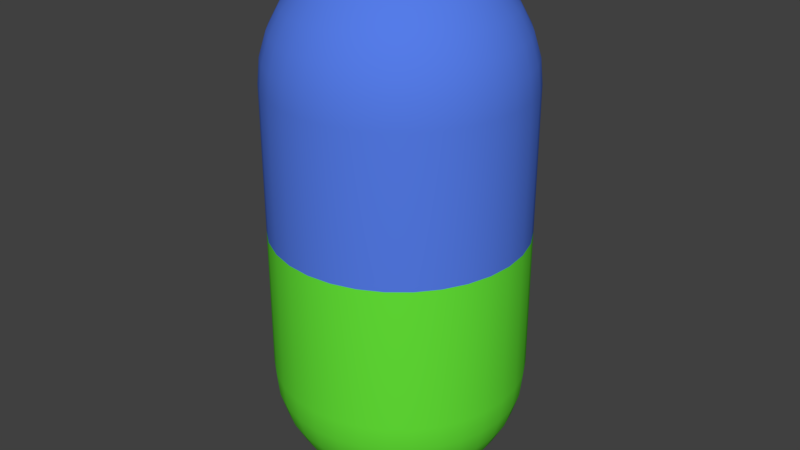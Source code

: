 # Source: pill.blend  (saved by Blender 2.79.0; exported with 4.5.12 LTS)
import bpy
from mathutils import Matrix  # noqa: F401  (used for matrix-valued properties, if any)

bpy.ops.wm.read_factory_settings(use_empty=True)
scene = bpy.context.scene
scene.name = 'Scene'

# ---- collections
col_collection_1 = bpy.data.collections.new('Collection 1'); scene.collection.children.link(col_collection_1)

# ---- materials (node trees are filled in below, after node groups)
mat_pill_half_1 = bpy.data.materials.new('Pill_half_1')
mat_pill_half_1.alpha_threshold = 0.0
mat_pill_half_1.use_transparent_shadow = False
mat_pill_half_1.diffuse_color = (0.09108, 0.2005, 0.8, 1.0)
mat_pill_half_1.roughness = 0.5
mat_pill_half_2 = bpy.data.materials.new('Pill_half_2')
mat_pill_half_2.alpha_threshold = 0.0
mat_pill_half_2.use_transparent_shadow = False
mat_pill_half_2.diffuse_color = (0.133, 0.8, 0.03985, 1.0)
mat_pill_half_2.roughness = 0.5

# ---- material node trees

# ---- world
world_world = bpy.data.worlds.new('World'); scene.world = world_world
world_world.color = (0.05088, 0.05088, 0.05088)
world_world.use_sun_shadow = False
world_world.sun_shadow_jitter_overblur = 0.0
world_world.cycles.sampling_method = 'MANUAL'

# ---- meshes
me_sphere = bpy.data.meshes.new('Sphere')
me_sphere.from_pydata([(0.0, 1.0, 7.55e-08), (0.0, 0.9808, -0.1951), (0.0, 0.5556, -0.8315), (0.1951, 0.9808, 7.55e-08), (0.1913, 0.9619, -0.1951), (0.1802, 0.9061, -0.3827), (0.1622, 0.8155, -0.5556), (0.1379, 0.6935, -0.7071), (0.1084, 0.5449, -0.8315), (0.07466, 0.3753, -0.9239), (0.03806, 0.1913, -0.9808), (0.3827, 0.9239, 7.55e-08), (0.3753, 0.9061, -0.1951), (0.3536, 0.8536, -0.3827), (0.3182, 0.7682, -0.5556), (0.2706, 0.6533, -0.7071), (0.2126, 0.5133, -0.8315), (0.1464, 0.3536, -0.9239), (0.07466, 0.1802, -0.9808), (0.5556, 0.8315, 7.55e-08), (0.5449, 0.8155, -0.1951), (0.5133, 0.7682, -0.3827), (0.4619, 0.6913, -0.5556), (0.3928, 0.5879, -0.7071), (0.3087, 0.4619, -0.8315), (0.2126, 0.3182, -0.9239), (0.1084, 0.1622, -0.9808), (0.7071, 0.7071, 7.55e-08), (0.6935, 0.6935, -0.1951), (0.6533, 0.6533, -0.3827), (0.5879, 0.5879, -0.5556), (0.5, 0.5, -0.7071), (0.3928, 0.3928, -0.8315), (0.2706, 0.2706, -0.9239), (0.1379, 0.1379, -0.9808), (0.8315, 0.5556, 7.55e-08), (0.8155, 0.5449, -0.1951), (0.7682, 0.5133, -0.3827), (0.6913, 0.4619, -0.5556), (0.5879, 0.3928, -0.7071), (0.4619, 0.3087, -0.8315), (0.3182, 0.2126, -0.9239), (0.1622, 0.1084, -0.9808), (0.9239, 0.3827, 7.55e-08), (0.9061, 0.3753, -0.1951), (0.8536, 0.3536, -0.3827), (0.7682, 0.3182, -0.5556), (0.6533, 0.2706, -0.7071), (0.5133, 0.2126, -0.8315), (0.3536, 0.1464, -0.9239), (0.1802, 0.07466, -0.9808), (0.9808, 0.1951, 7.55e-08), (0.9619, 0.1913, -0.1951), (0.9061, 0.1802, -0.3827), (0.8155, 0.1622, -0.5556), (0.6935, 0.1379, -0.7071), (0.5449, 0.1084, -0.8315), (0.3753, 0.07466, -0.9239), (0.1913, 0.03806, -0.9808), (1.0, -3.788e-07, 7.55e-08), (0.9808, -3.937e-07, -0.1951), (0.9239, -2.298e-07, -0.3827), (0.8315, -3.341e-07, -0.5556), (0.7071, -3.192e-07, -0.7071), (0.5556, -3.415e-07, -0.8315), (0.3827, -3.043e-07, -0.9239), (0.1951, -3.08e-07, -0.9808), (0.9808, -0.1951, 7.55e-08), (0.9619, -0.1913, -0.1951), (0.9061, -0.1802, -0.3827), (0.8155, -0.1622, -0.5556), (0.6935, -0.138, -0.7071), (0.5449, -0.1084, -0.8315), (0.3753, -0.07466, -0.9239), (0.1913, -0.03806, -0.9808), (0.9239, -0.3827, 7.55e-08), (0.9061, -0.3753, -0.1951), (0.8536, -0.3536, -0.3827), (0.7682, -0.3182, -0.5556), (0.6533, -0.2706, -0.7071), (0.5133, -0.2126, -0.8315), (0.3536, -0.1464, -0.9239), (0.1802, -0.07466, -0.9808), (0.8315, -0.5556, 7.55e-08), (0.8155, -0.5449, -0.1951), (0.7682, -0.5133, -0.3827), (0.6913, -0.4619, -0.5556), (0.5879, -0.3928, -0.7071), (0.4619, -0.3087, -0.8315), (0.3182, -0.2126, -0.9239), (0.1622, -0.1084, -0.9808), (0.7071, -0.7071, 7.55e-08), (0.6935, -0.6935, -0.1951), (0.6533, -0.6533, -0.3827), (0.5879, -0.5879, -0.5556), (0.5, -0.5, -0.7071), (0.3928, -0.3928, -0.8315), (0.2706, -0.2706, -0.9239), (0.1379, -0.138, -0.9808), (0.5556, -0.8315, 7.55e-08), (0.5449, -0.8155, -0.1951), (0.5133, -0.7682, -0.3827), (0.4619, -0.6913, -0.5556), (0.3928, -0.5879, -0.7071), (0.3087, -0.4619, -0.8315), (0.2126, -0.3182, -0.9239), (0.1084, -0.1622, -0.9808), (0.0, -3.258e-07, -1.0), (0.3827, -0.9239, 7.55e-08), (0.3753, -0.9061, -0.1951), (0.3536, -0.8536, -0.3827), (0.3182, -0.7682, -0.5556), (0.2706, -0.6533, -0.7071), (0.2126, -0.5133, -0.8315), (0.1464, -0.3536, -0.9239), (0.07466, -0.1802, -0.9808), (0.1951, -0.9808, 7.55e-08), (0.1913, -0.9619, -0.1951), (0.1802, -0.9061, -0.3827), (0.1622, -0.8155, -0.5556), (0.1379, -0.6935, -0.7071), (0.1084, -0.5449, -0.8315), (0.07466, -0.3753, -0.9239), (0.03806, -0.1913, -0.9808), (-1.003e-07, -1.0, 7.55e-08), (-8.544e-08, -0.9808, -0.1951), (6.357e-08, -0.9239, -0.3827), (-8.544e-08, -0.8315, -0.5556), (-2.584e-08, -0.7071, -0.7071), (-1.094e-08, -0.5556, -0.8315), (3.964e-09, -0.3827, -0.9239), (3.964e-09, -0.1951, -0.9808), (-0.1951, -0.9808, 7.55e-08), (-0.1913, -0.9619, -0.1951), (-0.1802, -0.9061, -0.3827), (-0.1622, -0.8155, -0.5556), (-0.1379, -0.6935, -0.7071), (-0.1084, -0.5449, -0.8315), (-0.07466, -0.3753, -0.9239), (-0.03806, -0.1913, -0.9808), (-0.3827, -0.9239, 7.55e-08), (-0.3753, -0.9061, -0.1951), (-0.3536, -0.8536, -0.3827), (-0.3182, -0.7682, -0.5556), (-0.2706, -0.6533, -0.7071), (-0.2126, -0.5133, -0.8315), (-0.1464, -0.3536, -0.9239), (-0.07466, -0.1802, -0.9808), (-0.5556, -0.8315, 7.55e-08), (-0.5449, -0.8155, -0.1951), (-0.5133, -0.7682, -0.3827), (-0.4619, -0.6913, -0.5556), (-0.3928, -0.5879, -0.7071), (-0.3087, -0.4619, -0.8315), (-0.2126, -0.3182, -0.9239), (-0.1084, -0.1622, -0.9808), (-0.7071, -0.7071, 7.55e-08), (-0.6935, -0.6935, -0.1951), (-0.6533, -0.6533, -0.3827), (-0.5879, -0.5879, -0.5556), (-0.5, -0.5, -0.7071), (-0.3928, -0.3928, -0.8315), (-0.2706, -0.2706, -0.9239), (-0.1379, -0.1379, -0.9808), (-0.8315, -0.5556, 7.55e-08), (-0.8155, -0.5449, -0.1951), (-0.7682, -0.5133, -0.3827), (-0.6913, -0.4619, -0.5556), (-0.5879, -0.3928, -0.7071), (-0.4619, -0.3087, -0.8315), (-0.3182, -0.2126, -0.9239), (-0.1622, -0.1084, -0.9808), (-0.9239, -0.3827, 7.55e-08), (-0.9061, -0.3753, -0.1951), (-0.8536, -0.3536, -0.3827), (-0.7682, -0.3182, -0.5556), (-0.6533, -0.2706, -0.7071), (-0.5133, -0.2126, -0.8315), (-0.3536, -0.1464, -0.9239), (-0.1802, -0.07466, -0.9808), (-0.9808, -0.1951, 7.55e-08), (-0.9619, -0.1913, -0.1951), (-0.9061, -0.1802, -0.3827), (-0.8155, -0.1622, -0.5556), (-0.6935, -0.1379, -0.7071), (-0.5449, -0.1084, -0.8315), (-0.3753, -0.07466, -0.9239), (-0.1913, -0.03806, -0.9808), (-1.0, -1.404e-07, 7.55e-08), (-0.9808, -9.567e-08, -0.1951), (-0.9239, -3.192e-07, -0.3827), (-0.8315, -1.404e-07, -0.5556), (-0.7071, -1.851e-07, -0.7071), (-0.5556, -2.596e-07, -0.8315), (-0.3827, -2.521e-07, -0.9239), (-0.1951, -3.155e-07, -0.9808), (-0.9808, 0.1951, 7.55e-08), (-0.9619, 0.1913, -0.1951), (-0.9061, 0.1802, -0.3827), (-0.8155, 0.1622, -0.5556), (-0.6935, 0.1379, -0.7071), (-0.5449, 0.1084, -0.8315), (-0.3753, 0.07466, -0.9239), (-0.1913, 0.03806, -0.9808), (-0.9239, 0.3827, 7.55e-08), (-0.9061, 0.3753, -0.1951), (-0.8536, 0.3536, -0.3827), (-0.7682, 0.3182, -0.5556), (-0.6533, 0.2706, -0.7071), (-0.5133, 0.2126, -0.8315), (-0.3536, 0.1464, -0.9239), (-0.1802, 0.07466, -0.9808), (-0.8315, 0.5556, 7.55e-08), (-0.8155, 0.5449, -0.1951), (-0.7682, 0.5133, -0.3827), (-0.6913, 0.4619, -0.5556), (-0.5879, 0.3928, -0.7071), (-0.4619, 0.3087, -0.8315), (-0.3182, 0.2126, -0.9239), (-0.1622, 0.1084, -0.9808), (-0.7071, 0.7071, 7.55e-08), (-0.6935, 0.6935, -0.1951), (-0.6533, 0.6533, -0.3827), (-0.5879, 0.5879, -0.5556), (-0.5, 0.5, -0.7071), (-0.3928, 0.3928, -0.8315), (-0.2706, 0.2706, -0.9239), (-0.1379, 0.1379, -0.9808), (-0.5556, 0.8315, 7.55e-08), (-0.5449, 0.8155, -0.1951), (-0.5133, 0.7682, -0.3827), (-0.4619, 0.6913, -0.5556), (-0.3928, 0.5879, -0.7071), (-0.3087, 0.4619, -0.8315), (-0.2126, 0.3182, -0.9239), (-0.1084, 0.1622, -0.9808), (-0.3827, 0.9239, 7.55e-08), (-0.3753, 0.9061, -0.1951), (-0.3536, 0.8536, -0.3827), (-0.3182, 0.7682, -0.5556), (-0.2706, 0.6533, -0.7071), (-0.2126, 0.5133, -0.8315), (-0.1464, 0.3536, -0.9239), (-0.07466, 0.1802, -0.9808), (-0.1951, 0.9808, 7.55e-08), (-0.1913, 0.9619, -0.1951), (-0.1802, 0.9061, -0.3827), (-0.1622, 0.8155, -0.5556), (-0.1379, 0.6935, -0.7071), (-0.1084, 0.5449, -0.8315), (-0.07466, 0.3753, -0.9239), (-0.03806, 0.1913, -0.9808), (6.357e-08, 0.9239, -0.3827), (2.722e-07, 0.8315, -0.5556), (1.53e-07, 0.7071, -0.7071), (7.847e-08, 0.3827, -0.9239), (1.514e-08, 0.1951, -0.9808), (-2.384e-07, 0.1951, 3.293), (-2.384e-07, 0.3827, 3.237), (-2.384e-07, 0.5556, 3.144), (-2.384e-07, 0.7071, 3.02), (-2.384e-07, 0.8315, 2.868), (-2.384e-07, 0.9239, 2.695), (-2.384e-07, 0.9808, 2.508), (-2.384e-07, 1.0, 2.313), (0.03806, 0.1913, 3.293), (0.07466, 0.3753, 3.237), (0.1084, 0.5449, 3.144), (0.1379, 0.6935, 3.02), (0.1622, 0.8155, 2.868), (0.1802, 0.9061, 2.695), (0.1913, 0.9619, 2.508), (0.1951, 0.9808, 2.313), (0.07466, 0.1802, 3.293), (0.1464, 0.3536, 3.237), (0.2126, 0.5133, 3.144), (0.2706, 0.6533, 3.02), (0.3182, 0.7682, 2.868), (0.3536, 0.8536, 2.695), (0.3753, 0.9061, 2.508), (0.3827, 0.9239, 2.313), (0.1084, 0.1622, 3.293), (0.2126, 0.3182, 3.237), (0.3087, 0.4619, 3.144), (0.3928, 0.5879, 3.02), (0.4619, 0.6913, 2.868), (0.5133, 0.7682, 2.695), (0.5449, 0.8155, 2.508), (0.5556, 0.8315, 2.313), (0.1379, 0.1379, 3.293), (0.2706, 0.2706, 3.237), (0.3928, 0.3928, 3.144), (0.5, 0.5, 3.02), (0.5879, 0.5879, 2.868), (0.6533, 0.6533, 2.695), (0.6935, 0.6935, 2.508), (0.7071, 0.7071, 2.313), (0.1622, 0.1084, 3.293), (0.3182, 0.2126, 3.237), (0.4619, 0.3087, 3.144), (0.5879, 0.3928, 3.02), (0.6913, 0.4619, 2.868), (0.7682, 0.5133, 2.695), (0.8155, 0.5449, 2.508), (0.8315, 0.5556, 2.313), (0.1802, 0.07466, 3.293), (0.3536, 0.1464, 3.237), (0.5133, 0.2126, 3.144), (0.6533, 0.2706, 3.02), (0.7682, 0.3182, 2.868), (0.8536, 0.3536, 2.695), (0.9061, 0.3753, 2.508), (0.9239, 0.3827, 2.313), (0.1913, 0.03806, 3.293), (0.3753, 0.07466, 3.237), (0.5449, 0.1084, 3.144), (0.6935, 0.1379, 3.02), (0.8155, 0.1622, 2.868), (0.9061, 0.1802, 2.695), (0.9619, 0.1913, 2.508), (0.9808, 0.1951, 2.313), (0.1951, -2.234e-07, 3.293), (0.3827, -2.16e-07, 3.237), (0.5556, -2.085e-07, 3.144), (0.7071, -2.16e-07, 3.02), (0.8315, -2.309e-07, 2.868), (0.9239, -1.713e-07, 2.695), (0.9808, -2.905e-07, 2.508), (1.0, -2.756e-07, 2.313), (0.1913, -0.03806, 3.293), (0.3753, -0.07466, 3.237), (0.5449, -0.1084, 3.144), (0.6935, -0.1379, 3.02), (0.8155, -0.1622, 2.868), (0.9061, -0.1802, 2.695), (0.9619, -0.1913, 2.508), (0.9808, -0.1951, 2.313), (0.1802, -0.07466, 3.293), (0.3536, -0.1464, 3.237), (0.5133, -0.2126, 3.144), (0.6533, -0.2706, 3.02), (0.7682, -0.3182, 2.868), (0.8536, -0.3536, 2.695), (0.9061, -0.3753, 2.508), (0.9239, -0.3827, 2.313), (0.1622, -0.1084, 3.293), (0.3182, -0.2126, 3.237), (0.4619, -0.3087, 3.144), (0.5879, -0.3928, 3.02), (0.6913, -0.4619, 2.868), (0.7682, -0.5133, 2.695), (0.8155, -0.5449, 2.508), (0.8315, -0.5556, 2.313), (0.1379, -0.138, 3.293), (0.2706, -0.2706, 3.237), (0.3928, -0.3928, 3.144), (0.5, -0.5, 3.02), (0.5879, -0.5879, 2.868), (0.6533, -0.6533, 2.695), (0.6935, -0.6935, 2.508), (0.7071, -0.7071, 2.313), (0.1084, -0.1622, 3.293), (0.2126, -0.3182, 3.237), (0.3087, -0.4619, 3.144), (0.3928, -0.5879, 3.02), (0.4619, -0.6913, 2.868), (0.5133, -0.7682, 2.695), (0.5449, -0.8155, 2.508), (0.5556, -0.8315, 2.313), (0.07466, -0.1802, 3.293), (0.1464, -0.3536, 3.237), (0.2126, -0.5133, 3.144), (0.2706, -0.6533, 3.02), (0.3182, -0.7682, 2.868), (0.3536, -0.8536, 2.695), (0.3753, -0.9061, 2.508), (0.3827, -0.9239, 2.313), (0.03806, -0.1913, 3.293), (0.07466, -0.3753, 3.237), (0.1084, -0.5449, 3.144), (0.1379, -0.6935, 3.02), (0.1622, -0.8155, 2.868), (0.1802, -0.9061, 2.695), (0.1913, -0.9619, 2.508), (0.1951, -0.9808, 2.313), (-2.456e-07, -0.1951, 3.293), (-1.972e-07, -0.3827, 3.237), (-2.121e-07, -0.5556, 3.144), (-2.643e-07, -0.7071, 3.02), (-3.239e-07, -0.8315, 2.868), (-1.749e-07, -0.9239, 2.695), (-3.239e-07, -0.9808, 2.508), (-3.388e-07, -1.0, 2.313), (-0.03806, -0.1913, 3.293), (-0.07466, -0.3753, 3.237), (-0.1084, -0.5449, 3.144), (-0.1379, -0.6935, 3.02), (-0.1622, -0.8155, 2.868), (-0.1802, -0.9061, 2.695), (-0.1913, -0.9619, 2.508), (-0.1951, -0.9808, 2.313), (-0.07466, -0.1802, 3.293), (-0.1464, -0.3536, 3.237), (-0.2126, -0.5133, 3.144), (-0.2706, -0.6533, 3.02), (-0.3182, -0.7682, 2.868), (-0.3536, -0.8536, 2.695), (-0.3753, -0.9061, 2.508), (-0.3827, -0.9239, 2.313), (-0.1084, -0.1622, 3.293), (-0.2126, -0.3182, 3.237), (-0.3087, -0.4619, 3.144), (-0.3928, -0.5879, 3.02), (-0.4619, -0.6913, 2.868), (-0.5133, -0.7682, 2.695), (-0.5449, -0.8155, 2.508), (-0.5556, -0.8315, 2.313), (-4.688e-07, -4.531e-07, 3.313), (-0.138, -0.138, 3.293), (-0.2706, -0.2706, 3.237), (-0.3928, -0.3928, 3.144), (-0.5, -0.5, 3.02), (-0.5879, -0.5879, 2.868), (-0.6533, -0.6533, 2.695), (-0.6935, -0.6935, 2.508), (-0.7071, -0.7071, 2.313), (-0.1622, -0.1084, 3.293), (-0.3182, -0.2126, 3.237), (-0.4619, -0.3087, 3.144), (-0.5879, -0.3928, 3.02), (-0.6913, -0.4619, 2.868), (-0.7682, -0.5133, 2.695), (-0.8155, -0.5449, 2.508), (-0.8315, -0.5556, 2.313), (-0.1802, -0.07466, 3.293), (-0.3536, -0.1464, 3.237), (-0.5133, -0.2126, 3.144), (-0.6533, -0.2706, 3.02), (-0.7682, -0.3182, 2.868), (-0.8536, -0.3536, 2.695), (-0.9061, -0.3753, 2.508), (-0.9239, -0.3827, 2.313), (-0.1913, -0.03806, 3.293), (-0.3753, -0.07466, 3.237), (-0.5449, -0.1084, 3.144), (-0.6935, -0.1379, 3.02), (-0.8155, -0.1622, 2.868), (-0.9061, -0.1802, 2.695), (-0.9619, -0.1913, 2.508), (-0.9808, -0.1951, 2.313), (-0.1951, -2.085e-07, 3.293), (-0.3827, -1.787e-07, 3.237), (-0.5556, -1.787e-07, 3.144), (-0.7071, -8.188e-08, 3.02), (-0.8315, -3.718e-08, 2.868), (-0.9239, -2.16e-07, 2.695), (-0.9808, 7.523e-09, 2.508), (-1.0, -3.718e-08, 2.313), (-0.1913, 0.03806, 3.293), (-0.3753, 0.07466, 3.237), (-0.5449, 0.1084, 3.144), (-0.6935, 0.1379, 3.02), (-0.8155, 0.1622, 2.868), (-0.9061, 0.1802, 2.695), (-0.9619, 0.1913, 2.508), (-0.9808, 0.1951, 2.313), (-0.1802, 0.07466, 3.293), (-0.3536, 0.1464, 3.237), (-0.5133, 0.2126, 3.144), (-0.6533, 0.2706, 3.02), (-0.7682, 0.3182, 2.868), (-0.8536, 0.3536, 2.695), (-0.9061, 0.3753, 2.508), (-0.9239, 0.3827, 2.313), (-0.1622, 0.1084, 3.293), (-0.3182, 0.2126, 3.237), (-0.4619, 0.3087, 3.144), (-0.5879, 0.3928, 3.02), (-0.6913, 0.4619, 2.868), (-0.7682, 0.5133, 2.695), (-0.8155, 0.5449, 2.508), (-0.8315, 0.5556, 2.313), (-0.138, 0.1379, 3.293), (-0.2706, 0.2706, 3.237), (-0.3928, 0.3928, 3.144), (-0.5, 0.5, 3.02), (-0.5879, 0.5879, 2.868), (-0.6533, 0.6533, 2.695), (-0.6935, 0.6935, 2.508), (-0.7071, 0.7071, 2.313), (-0.1084, 0.1622, 3.293), (-0.2126, 0.3182, 3.237), (-0.3087, 0.4619, 3.144), (-0.3928, 0.5879, 3.02), (-0.4619, 0.6913, 2.868), (-0.5133, 0.7682, 2.695), (-0.5449, 0.8155, 2.508), (-0.5556, 0.8315, 2.313), (-0.07466, 0.1802, 3.293), (-0.1464, 0.3536, 3.237), (-0.2126, 0.5133, 3.144), (-0.2706, 0.6533, 3.02), (-0.3182, 0.7682, 2.868), (-0.3536, 0.8536, 2.695), (-0.3753, 0.9061, 2.508), (-0.3827, 0.9239, 2.313), (-0.03806, 0.1913, 3.293), (-0.07466, 0.3753, 3.237), (-0.1084, 0.5449, 3.144), (-0.1379, 0.6935, 3.02), (-0.1622, 0.8155, 2.868), (-0.1802, 0.9061, 2.695), (-0.1913, 0.9619, 2.508), (-0.1951, 0.9808, 2.313), (0.9239, -0.3827, 1.156), (0.8315, 0.5556, 1.156), (-0.5556, -0.8315, 1.156), (-1.192e-07, 1.0, 1.156), (-2.196e-07, -1.0, 1.156), (0.9808, -0.1951, 1.156), (1.0, -3.272e-07, 1.156), (-0.8315, 0.5556, 1.156), (-1.0, -8.878e-08, 1.156), (0.7071, 0.7071, 1.156), (0.5556, 0.8315, 1.156), (-0.1951, 0.9808, 1.156), (-0.3827, 0.9239, 1.156), (-0.9808, -0.1951, 1.156), (-0.9239, -0.3827, 1.156), (0.8315, -0.5556, 1.156), (0.1951, -0.9808, 1.156), (0.3827, -0.9239, 1.156), (0.9808, 0.1951, 1.156), (0.9239, 0.3827, 1.156), (-0.9239, 0.3827, 1.156), (-0.9808, 0.1951, 1.156), (-0.5556, 0.8315, 1.156), (-0.7071, 0.7071, 1.156), (-0.3827, -0.9239, 1.156), (-0.1951, -0.9808, 1.156), (0.3827, 0.9239, 1.156), (0.1951, 0.9808, 1.156), (-0.8315, -0.5556, 1.156), (-0.7071, -0.7071, 1.156), (0.5556, -0.8315, 1.156), (0.7071, -0.7071, 1.156)], [], [(2, 254, 7, 8), (255, 2, 8, 9), (256, 255, 9, 10), (107, 256, 10), (1, 0, 3, 4), (252, 1, 4, 5), (253, 252, 5, 6), (254, 253, 6, 7), (7, 6, 14, 15), (8, 7, 15, 16), (9, 8, 16, 17), (10, 9, 17, 18), (107, 10, 18), (4, 3, 11, 12), (5, 4, 12, 13), (6, 5, 13, 14), (107, 18, 26), (12, 11, 19, 20), (13, 12, 20, 21), (14, 13, 21, 22), (15, 14, 22, 23), (16, 15, 23, 24), (17, 16, 24, 25), (18, 17, 25, 26), (23, 22, 30, 31), (24, 23, 31, 32), (25, 24, 32, 33), (26, 25, 33, 34), (107, 26, 34), (20, 19, 27, 28), (21, 20, 28, 29), (22, 21, 29, 30), (107, 34, 42), (28, 27, 35, 36), (29, 28, 36, 37), (30, 29, 37, 38), (31, 30, 38, 39), (32, 31, 39, 40), (33, 32, 40, 41), (34, 33, 41, 42), (40, 39, 47, 48), (41, 40, 48, 49), (42, 41, 49, 50), (107, 42, 50), (36, 35, 43, 44), (37, 36, 44, 45), (38, 37, 45, 46), (39, 38, 46, 47), (45, 44, 52, 53), (46, 45, 53, 54), (47, 46, 54, 55), (48, 47, 55, 56), (49, 48, 56, 57), (50, 49, 57, 58), (107, 50, 58), (44, 43, 51, 52), (57, 56, 64, 65), (58, 57, 65, 66), (107, 58, 66), (52, 51, 59, 60), (53, 52, 60, 61), (54, 53, 61, 62), (55, 54, 62, 63), (56, 55, 63, 64), (61, 60, 68, 69), (62, 61, 69, 70), (63, 62, 70, 71), (64, 63, 71, 72), (65, 64, 72, 73), (66, 65, 73, 74), (107, 66, 74), (60, 59, 67, 68), (73, 72, 80, 81), (74, 73, 81, 82), (107, 74, 82), (68, 67, 75, 76), (69, 68, 76, 77), (70, 69, 77, 78), (71, 70, 78, 79), (72, 71, 79, 80), (78, 77, 85, 86), (79, 78, 86, 87), (80, 79, 87, 88), (81, 80, 88, 89), (82, 81, 89, 90), (107, 82, 90), (76, 75, 83, 84), (77, 76, 84, 85), (90, 89, 97, 98), (107, 90, 98), (84, 83, 91, 92), (85, 84, 92, 93), (86, 85, 93, 94), (87, 86, 94, 95), (88, 87, 95, 96), (89, 88, 96, 97), (94, 93, 101, 102), (95, 94, 102, 103), (96, 95, 103, 104), (97, 96, 104, 105), (98, 97, 105, 106), (107, 98, 106), (92, 91, 99, 100), (93, 92, 100, 101), (106, 105, 114, 115), (107, 106, 115), (100, 99, 108, 109), (101, 100, 109, 110), (102, 101, 110, 111), (103, 102, 111, 112), (104, 103, 112, 113), (105, 104, 113, 114), (112, 111, 119, 120), (113, 112, 120, 121), (114, 113, 121, 122), (115, 114, 122, 123), (107, 115, 123), (109, 108, 116, 117), (110, 109, 117, 118), (111, 110, 118, 119), (107, 123, 131), (117, 116, 124, 125), (118, 117, 125, 126), (119, 118, 126, 127), (120, 119, 127, 128), (121, 120, 128, 129), (122, 121, 129, 130), (123, 122, 130, 131), (129, 128, 136, 137), (130, 129, 137, 138), (131, 130, 138, 139), (107, 131, 139), (125, 124, 132, 133), (126, 125, 133, 134), (127, 126, 134, 135), (128, 127, 135, 136), (133, 132, 140, 141), (134, 133, 141, 142), (135, 134, 142, 143), (136, 135, 143, 144), (137, 136, 144, 145), (138, 137, 145, 146), (139, 138, 146, 147), (107, 139, 147), (145, 144, 152, 153), (146, 145, 153, 154), (147, 146, 154, 155), (107, 147, 155), (141, 140, 148, 149), (142, 141, 149, 150), (143, 142, 150, 151), (144, 143, 151, 152), (150, 149, 157, 158), (151, 150, 158, 159), (152, 151, 159, 160), (153, 152, 160, 161), (154, 153, 161, 162), (155, 154, 162, 163), (107, 155, 163), (149, 148, 156, 157), (162, 161, 169, 170), (163, 162, 170, 171), (107, 163, 171), (157, 156, 164, 165), (158, 157, 165, 166), (159, 158, 166, 167), (160, 159, 167, 168), (161, 160, 168, 169), (166, 165, 173, 174), (167, 166, 174, 175), (168, 167, 175, 176), (169, 168, 176, 177), (170, 169, 177, 178), (171, 170, 178, 179), (107, 171, 179), (165, 164, 172, 173), (178, 177, 185, 186), (179, 178, 186, 187), (107, 179, 187), (173, 172, 180, 181), (174, 173, 181, 182), (175, 174, 182, 183), (176, 175, 183, 184), (177, 176, 184, 185), (183, 182, 190, 191), (184, 183, 191, 192), (185, 184, 192, 193), (186, 185, 193, 194), (187, 186, 194, 195), (107, 187, 195), (181, 180, 188, 189), (182, 181, 189, 190), (195, 194, 202, 203), (107, 195, 203), (189, 188, 196, 197), (190, 189, 197, 198), (191, 190, 198, 199), (192, 191, 199, 200), (193, 192, 200, 201), (194, 193, 201, 202), (200, 199, 207, 208), (201, 200, 208, 209), (202, 201, 209, 210), (203, 202, 210, 211), (107, 203, 211), (197, 196, 204, 205), (198, 197, 205, 206), (199, 198, 206, 207), (107, 211, 219), (205, 204, 212, 213), (206, 205, 213, 214), (207, 206, 214, 215), (208, 207, 215, 216), (209, 208, 216, 217), (210, 209, 217, 218), (211, 210, 218, 219), (216, 215, 223, 224), (217, 216, 224, 225), (218, 217, 225, 226), (219, 218, 226, 227), (107, 219, 227), (213, 212, 220, 221), (214, 213, 221, 222), (215, 214, 222, 223), (514, 519, 336, 344), (107, 227, 235), (221, 220, 228, 229), (515, 523, 296, 304), (222, 221, 229, 230), (518, 530, 384, 392), (223, 222, 230, 231), (522, 527, 449, 457), (224, 223, 231, 232), (541, 517, 264, 272), (225, 224, 232, 233), (520, 532, 320, 328), (226, 225, 233, 234), (528, 542, 433, 441), (227, 226, 234, 235), (516, 538, 408, 416), (529, 514, 344, 352), (233, 232, 240, 241), (526, 536, 497, 505), (234, 233, 241, 242), (521, 534, 473, 481), (235, 234, 242, 243), (531, 544, 368, 376), (533, 515, 304, 312), (107, 235, 243), (229, 228, 236, 237), (524, 540, 280, 288), (230, 229, 237, 238), (543, 516, 416, 425), (231, 230, 238, 239), (517, 525, 513, 264), (232, 231, 239, 240), (237, 236, 244, 245), (539, 518, 392, 400), (238, 237, 245, 246), (519, 520, 328, 336), (239, 238, 246, 247), (537, 521, 481, 489), (240, 239, 247, 248), (535, 522, 457, 465), (241, 240, 248, 249), (523, 524, 288, 296), (242, 241, 249, 250), (525, 526, 505, 513), (243, 242, 250, 251), (527, 528, 441, 449), (545, 529, 352, 360), (107, 243, 251), (249, 248, 254, 2), (530, 531, 376, 384), (250, 249, 2, 255), (532, 533, 312, 320), (251, 250, 255, 256), (534, 535, 465, 473), (536, 537, 489, 497), (107, 251, 256), (245, 244, 0, 1), (538, 539, 400, 408), (246, 245, 1, 252), (540, 541, 272, 280), (247, 246, 252, 253), (542, 543, 425, 433), (248, 247, 253, 254), (544, 545, 360, 368), (262, 261, 269, 270), (263, 262, 270, 271), (264, 263, 271, 272), (257, 417, 265), (258, 257, 265, 266), (259, 258, 266, 267), (260, 259, 267, 268), (261, 260, 268, 269), (268, 267, 275, 276), (269, 268, 276, 277), (270, 269, 277, 278), (271, 270, 278, 279), (272, 271, 279, 280), (265, 417, 273), (266, 265, 273, 274), (267, 266, 274, 275), (280, 279, 287, 288), (273, 417, 281), (274, 273, 281, 282), (275, 274, 282, 283), (276, 275, 283, 284), (277, 276, 284, 285), (278, 277, 285, 286), (279, 278, 286, 287), (285, 284, 292, 293), (286, 285, 293, 294), (287, 286, 294, 295), (288, 287, 295, 296), (281, 417, 289), (282, 281, 289, 290), (283, 282, 290, 291), (284, 283, 291, 292), (290, 289, 297, 298), (291, 290, 298, 299), (292, 291, 299, 300), (293, 292, 300, 301), (294, 293, 301, 302), (295, 294, 302, 303), (296, 295, 303, 304), (289, 417, 297), (302, 301, 309, 310), (303, 302, 310, 311), (304, 303, 311, 312), (297, 417, 305), (298, 297, 305, 306), (299, 298, 306, 307), (300, 299, 307, 308), (301, 300, 308, 309), (306, 305, 313, 314), (307, 306, 314, 315), (308, 307, 315, 316), (309, 308, 316, 317), (310, 309, 317, 318), (311, 310, 318, 319), (312, 311, 319, 320), (305, 417, 313), (318, 317, 325, 326), (319, 318, 326, 327), (320, 319, 327, 328), (313, 417, 321), (314, 313, 321, 322), (315, 314, 322, 323), (316, 315, 323, 324), (317, 316, 324, 325), (323, 322, 330, 331), (324, 323, 331, 332), (325, 324, 332, 333), (326, 325, 333, 334), (327, 326, 334, 335), (328, 327, 335, 336), (321, 417, 329), (322, 321, 329, 330), (335, 334, 342, 343), (336, 335, 343, 344), (329, 417, 337), (330, 329, 337, 338), (331, 330, 338, 339), (332, 331, 339, 340), (333, 332, 340, 341), (334, 333, 341, 342), (339, 338, 346, 347), (340, 339, 347, 348), (341, 340, 348, 349), (342, 341, 349, 350), (343, 342, 350, 351), (344, 343, 351, 352), (337, 417, 345), (338, 337, 345, 346), (351, 350, 358, 359), (352, 351, 359, 360), (345, 417, 353), (346, 345, 353, 354), (347, 346, 354, 355), (348, 347, 355, 356), (349, 348, 356, 357), (350, 349, 357, 358), (356, 355, 363, 364), (357, 356, 364, 365), (358, 357, 365, 366), (359, 358, 366, 367), (360, 359, 367, 368), (353, 417, 361), (354, 353, 361, 362), (355, 354, 362, 363), (368, 367, 375, 376), (361, 417, 369), (362, 361, 369, 370), (363, 362, 370, 371), (364, 363, 371, 372), (365, 364, 372, 373), (366, 365, 373, 374), (367, 366, 374, 375), (373, 372, 380, 381), (374, 373, 381, 382), (375, 374, 382, 383), (376, 375, 383, 384), (369, 417, 377), (370, 369, 377, 378), (371, 370, 378, 379), (372, 371, 379, 380), (377, 417, 385), (378, 377, 385, 386), (379, 378, 386, 387), (380, 379, 387, 388), (381, 380, 388, 389), (382, 381, 389, 390), (383, 382, 390, 391), (384, 383, 391, 392), (389, 388, 396, 397), (390, 389, 397, 398), (391, 390, 398, 399), (392, 391, 399, 400), (385, 417, 393), (386, 385, 393, 394), (387, 386, 394, 395), (388, 387, 395, 396), (394, 393, 401, 402), (395, 394, 402, 403), (396, 395, 403, 404), (397, 396, 404, 405), (398, 397, 405, 406), (399, 398, 406, 407), (400, 399, 407, 408), (393, 417, 401), (406, 405, 413, 414), (407, 406, 414, 415), (408, 407, 415, 416), (401, 417, 409), (402, 401, 409, 410), (403, 402, 410, 411), (404, 403, 411, 412), (405, 404, 412, 413), (410, 409, 418, 419), (411, 410, 419, 420), (412, 411, 420, 421), (413, 412, 421, 422), (414, 413, 422, 423), (415, 414, 423, 424), (416, 415, 424, 425), (409, 417, 418), (423, 422, 430, 431), (424, 423, 431, 432), (425, 424, 432, 433), (418, 417, 426), (419, 418, 426, 427), (420, 419, 427, 428), (421, 420, 428, 429), (422, 421, 429, 430), (428, 427, 435, 436), (429, 428, 436, 437), (430, 429, 437, 438), (431, 430, 438, 439), (432, 431, 439, 440), (433, 432, 440, 441), (426, 417, 434), (427, 426, 434, 435), (440, 439, 447, 448), (441, 440, 448, 449), (434, 417, 442), (435, 434, 442, 443), (436, 435, 443, 444), (437, 436, 444, 445), (438, 437, 445, 446), (439, 438, 446, 447), (445, 444, 452, 453), (446, 445, 453, 454), (447, 446, 454, 455), (448, 447, 455, 456), (449, 448, 456, 457), (442, 417, 450), (443, 442, 450, 451), (444, 443, 451, 452), (457, 456, 464, 465), (450, 417, 458), (451, 450, 458, 459), (452, 451, 459, 460), (453, 452, 460, 461), (454, 453, 461, 462), (455, 454, 462, 463), (456, 455, 463, 464), (461, 460, 468, 469), (462, 461, 469, 470), (463, 462, 470, 471), (464, 463, 471, 472), (465, 464, 472, 473), (458, 417, 466), (459, 458, 466, 467), (460, 459, 467, 468), (473, 472, 480, 481), (466, 417, 474), (467, 466, 474, 475), (468, 467, 475, 476), (469, 468, 476, 477), (470, 469, 477, 478), (471, 470, 478, 479), (472, 471, 479, 480), (478, 477, 485, 486), (479, 478, 486, 487), (480, 479, 487, 488), (481, 480, 488, 489), (474, 417, 482), (475, 474, 482, 483), (476, 475, 483, 484), (477, 476, 484, 485), (482, 417, 490), (483, 482, 490, 491), (484, 483, 491, 492), (485, 484, 492, 493), (486, 485, 493, 494), (487, 486, 494, 495), (488, 487, 495, 496), (489, 488, 496, 497), (494, 493, 501, 502), (495, 494, 502, 503), (496, 495, 503, 504), (497, 496, 504, 505), (490, 417, 498), (491, 490, 498, 499), (492, 491, 499, 500), (493, 492, 500, 501), (499, 498, 506, 507), (500, 499, 507, 508), (501, 500, 508, 509), (502, 501, 509, 510), (503, 502, 510, 511), (504, 503, 511, 512), (505, 504, 512, 513), (498, 417, 506), (511, 510, 261, 262), (512, 511, 262, 263), (513, 512, 263, 264), (506, 417, 257), (507, 506, 257, 258), (508, 507, 258, 259), (509, 508, 259, 260), (510, 509, 260, 261), (99, 91, 545, 544), (164, 156, 543, 542), (11, 3, 541, 540), (140, 132, 539, 538), (228, 220, 537, 536), (204, 196, 535, 534), (51, 43, 533, 532), (116, 108, 531, 530), (91, 83, 529, 545), (180, 172, 528, 527), (244, 236, 526, 525), (27, 19, 524, 523), (196, 188, 522, 535), (220, 212, 521, 537), (67, 59, 520, 519), (132, 124, 518, 539), (0, 244, 525, 517), (156, 148, 516, 543), (19, 11, 540, 524), (43, 35, 515, 533), (108, 99, 544, 531), (212, 204, 534, 521), (236, 228, 536, 526), (83, 75, 514, 529), (148, 140, 538, 516), (172, 164, 542, 528), (59, 51, 532, 520), (3, 0, 517, 541), (188, 180, 527, 522), (124, 116, 530, 518), (35, 27, 523, 515), (75, 67, 519, 514)])
me_sphere.polygons.foreach_set('use_smooth', [True] * 576)
me_sphere.polygons.foreach_set('material_index', [1, 1, 1, 1, 1, 1, 1, 1, 1, 1, 1, 1, 1, 1, 1, 1, 1, 1, 1, 1, 1, 1, 1, 1, 1, 1, 1, 1, 1, 1, 1, 1, 1, 1, 1, 1, 1, 1, 1, 1, 1, 1, 1, 1, 1, 1, 1, 1, 1, 1, 1, 1, 1, 1, 1, 1, 1, 1, 1, 1, 1, 1, 1, 1, 1, 1, 1, 1, 1, 1, 1, 1, 1, 1, 1, 1, 1, 1, 1, 1, 1, 1, 1, 1, 1, 1, 1, 1, 1, 1, 1, 1, 1, 1, 1, 1, 1, 1, 1, 1, 1, 1, 1, 1, 1, 1, 1, 1, 1, 1, 1, 1, 1, 1, 1, 1, 1, 1, 1, 1, 1, 1, 1, 1, 1, 1, 1, 1, 1, 1, 1, 1, 1, 1, 1, 1, 1, 1, 1, 1, 1, 1, 1, 1, 1, 1, 1, 1, 1, 1, 1, 1, 1, 1, 1, 1, 1, 1, 1, 1, 1, 1, 1, 1, 1, 1, 1, 1, 1, 1, 1, 1, 1, 1, 1, 1, 1, 1, 1, 1, 1, 1, 1, 1, 1, 1, 1, 1, 1, 1, 1, 1, 1, 1, 1, 1, 1, 1, 1, 1, 1, 1, 1, 1, 1, 1, 1, 1, 1, 1, 1, 1, 1, 1, 1, 1, 1, 1, 1, 1, 1, 1, 1, 1, 0, 1, 1, 0, 1, 0, 1, 0, 1, 0, 1, 0, 1, 0, 1, 0, 0, 1, 0, 1, 0, 1, 0, 0, 1, 1, 0, 1, 0, 1, 0, 1, 1, 0, 1, 0, 1, 0, 1, 0, 1, 0, 1, 0, 1, 0, 0, 1, 1, 0, 1, 0, 1, 0, 0, 1, 1, 0, 1, 0, 1, 0, 1, 0, 0, 0, 0, 0, 0, 0, 0, 0, 0, 0, 0, 0, 0, 0, 0, 0, 0, 0, 0, 0, 0, 0, 0, 0, 0, 0, 0, 0, 0, 0, 0, 0, 0, 0, 0, 0, 0, 0, 0, 0, 0, 0, 0, 0, 0, 0, 0, 0, 0, 0, 0, 0, 0, 0, 0, 0, 0, 0, 0, 0, 0, 0, 0, 0, 0, 0, 0, 0, 0, 0, 0, 0, 0, 0, 0, 0, 0, 0, 0, 0, 0, 0, 0, 0, 0, 0, 0, 0, 0, 0, 0, 0, 0, 0, 0, 0, 0, 0, 0, 0, 0, 0, 0, 0, 0, 0, 0, 0, 0, 0, 0, 0, 0, 0, 0, 0, 0, 0, 0, 0, 0, 0, 0, 0, 0, 0, 0, 0, 0, 0, 0, 0, 0, 0, 0, 0, 0, 0, 0, 0, 0, 0, 0, 0, 0, 0, 0, 0, 0, 0, 0, 0, 0, 0, 0, 0, 0, 0, 0, 0, 0, 0, 0, 0, 0, 0, 0, 0, 0, 0, 0, 0, 0, 0, 0, 0, 0, 0, 0, 0, 0, 0, 0, 0, 0, 0, 0, 0, 0, 0, 0, 0, 0, 0, 0, 0, 0, 0, 0, 0, 0, 0, 0, 0, 0, 0, 0, 0, 0, 0, 0, 0, 0, 0, 0, 0, 0, 0, 0, 0, 0, 0, 0, 0, 0, 0, 0, 0, 0, 0, 0, 0, 0, 0, 0, 0, 0, 0, 0, 0, 0, 0, 0, 0, 0, 0, 0, 0, 0, 0, 0, 0, 0, 0, 0, 0, 1, 1, 1, 1, 1, 1, 1, 1, 1, 1, 1, 1, 1, 1, 1, 1, 1, 1, 1, 1, 1, 1, 1, 1, 1, 1, 1, 1, 1, 1, 1, 1])
me_sphere.materials.append(mat_pill_half_1)
me_sphere.materials.append(mat_pill_half_2)
me_sphere.use_remesh_preserve_volume = False
me_sphere.use_remesh_preserve_attributes = False
me_sphere.use_mirror_vertex_groups = False
me_sphere.update()

# ---- objects
ob_sphere = bpy.data.objects.new('Sphere', me_sphere)

# ---- transforms, parenting, visibility, modifiers, constraints
ob_sphere.location = (0.0, 0.0, -1.148)
ob_sphere.lineart.crease_threshold = 0.0

# ---- collection membership
col_collection_1.objects.link(ob_sphere)

# ---- scene / render settings (as saved in the file)
scene.frame_start = 1; scene.frame_end = 250; scene.frame_set(1)
scene.render.engine = 'BLENDER_EEVEE_NEXT'
scene.render.resolution_percentage = 50
scene.render.dither_intensity = 0.0
scene.cycles.use_denoising = False
scene.cycles.samples = 128
scene.cycles.sampling_pattern = 'TABULATED_SOBOL'
scene.cycles.use_adaptive_sampling = False
scene.cycles.use_light_tree = False
scene.cycles.blur_glossy = 0.0
scene.cycles.sample_clamp_indirect = 0.0
scene.view_settings.view_transform = 'Standard'
bpy.context.view_layer.update()

# ---- added for rendering (the .blend has no active camera and no usable light): camera, sun
cam_auto = bpy.data.cameras.new('AutoCamera')
cam_auto.lens = 50.0
cam_auto.sensor_width = 36.0
cam_auto.clip_end = 1000.0
ob_auto_camera = bpy.data.objects.new('AutoCamera', cam_auto)
scene.collection.objects.link(ob_auto_camera)
ob_auto_camera.location = (4.77181, -5.72617, 3.82567)
ob_auto_camera.rotation_euler = (1.09748, -7.21219e-08, 0.694738)
scene.camera = ob_auto_camera
light_auto_sun = bpy.data.lights.new('AutoSun', 'SUN')
light_auto_sun.energy = 3.0
light_auto_sun.angle = 0.0523599
ob_auto_sun = bpy.data.objects.new('AutoSun', light_auto_sun)
scene.collection.objects.link(ob_auto_sun)
ob_auto_sun.rotation_euler = (0.872665, 0.174533, 0.523599)
bpy.context.view_layer.update()
